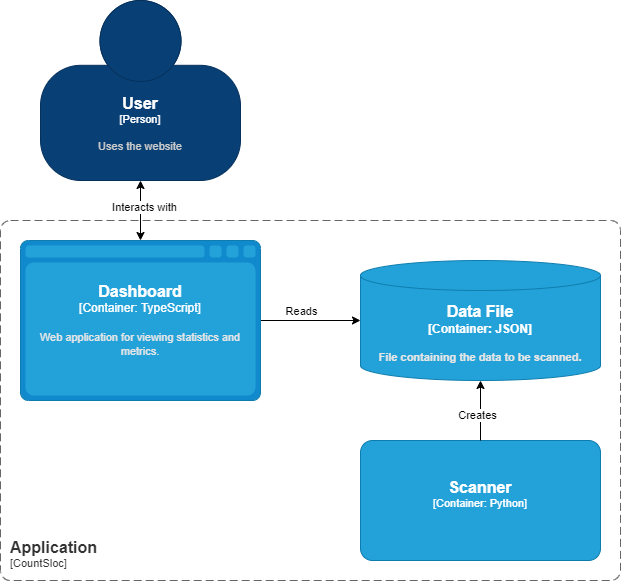

The diagram above was exported from draw.io. Its source (the exported page's mxGraphModel, read from the mxfile embedded in the PNG):
<mxGraphModel dx="974" dy="1139" grid="1" gridSize="10" guides="1" tooltips="1" connect="1" arrows="1" fold="1" page="1" pageScale="1" pageWidth="850" pageHeight="1100" math="0" shadow="0">
  <root>
    <mxCell id="0" />
    <mxCell id="1" parent="0" />
    <object placeholders="1" c4Name="Application" c4Type="ContainerScopeBoundary" c4Application="CountSloc" label="&lt;font style=&quot;font-size: 16px&quot;&gt;&lt;b&gt;&lt;div style=&quot;text-align: left&quot;&gt;%c4Name%&lt;/div&gt;&lt;/b&gt;&lt;/font&gt;&lt;div style=&quot;text-align: left&quot;&gt;[%c4Application%]&lt;/div&gt;" id="2">
      <mxCell style="rounded=1;fontSize=11;whiteSpace=wrap;html=1;dashed=1;arcSize=20;fillColor=none;strokeColor=#666666;fontColor=#333333;labelBackgroundColor=none;align=left;verticalAlign=bottom;labelBorderColor=none;spacingTop=0;spacing=10;dashPattern=8 4;metaEdit=1;rotatable=0;perimeter=rectanglePerimeter;noLabel=0;labelPadding=0;allowArrows=0;connectable=0;expand=0;recursiveResize=0;editable=1;pointerEvents=0;absoluteArcSize=1;points=[[0.25,0,0],[0.5,0,0],[0.75,0,0],[1,0.25,0],[1,0.5,0],[1,0.75,0],[0.75,1,0],[0.5,1,0],[0.25,1,0],[0,0.75,0],[0,0.5,0],[0,0.25,0]];" vertex="1" parent="1">
        <mxGeometry x="60" y="260" width="620" height="360" as="geometry" />
      </mxCell>
    </object>
    <mxCell id="8" style="edgeStyle=none;html=1;entryX=0;entryY=0.5;entryDx=0;entryDy=0;entryPerimeter=0;" edge="1" parent="1" source="3" target="4">
      <mxGeometry relative="1" as="geometry">
        <mxPoint x="410" y="360" as="targetPoint" />
      </mxGeometry>
    </mxCell>
    <mxCell id="9" value="Reads" style="edgeLabel;html=1;align=center;verticalAlign=middle;resizable=0;points=[];" vertex="1" connectable="0" parent="8">
      <mxGeometry x="-0.2133" y="-3" relative="1" as="geometry">
        <mxPoint x="1" y="-13" as="offset" />
      </mxGeometry>
    </mxCell>
    <object c4Name="Dashboard" c4Type="Container" c4Technology="TypeScript" c4Description="Web application for viewing statistics and metrics." label="&lt;font style=&quot;font-size: 16px&quot;&gt;&lt;b&gt;%c4Name%&lt;/b&gt;&lt;/font&gt;&lt;div&gt;[%c4Type%:&amp;nbsp;%c4Technology%]&lt;/div&gt;&lt;br&gt;&lt;div&gt;&lt;font style=&quot;font-size: 11px&quot;&gt;&lt;font color=&quot;#E6E6E6&quot;&gt;%c4Description%&lt;/font&gt;&lt;/div&gt;" placeholders="1" id="3">
      <mxCell style="shape=mxgraph.c4.webBrowserContainer2;whiteSpace=wrap;html=1;boundedLbl=1;rounded=0;labelBackgroundColor=none;strokeColor=#118ACD;fillColor=#23A2D9;strokeColor=#118ACD;strokeColor2=#0E7DAD;fontSize=12;fontColor=#ffffff;align=center;metaEdit=1;points=[[0.5,0,0],[1,0.25,0],[1,0.5,0],[1,0.75,0],[0.5,1,0],[0,0.75,0],[0,0.5,0],[0,0.25,0]];resizable=0;" vertex="1" parent="1">
        <mxGeometry x="80" y="280" width="240" height="160" as="geometry" />
      </mxCell>
    </object>
    <object placeholders="1" c4Name="Data File" c4Type="Container" c4Technology="JSON" c4Description="File containing the data to be scanned." label="&lt;font style=&quot;font-size: 16px&quot;&gt;&lt;span&gt;%c4Name%&lt;/span&gt;&lt;/font&gt;&lt;div&gt;[%c4Type%:&amp;nbsp;%c4Technology%]&lt;/div&gt;&lt;br&gt;&lt;div&gt;&lt;font style=&quot;font-size: 11px&quot;&gt;&lt;font color=&quot;#E6E6E6&quot;&gt;%c4Description%&lt;/font&gt;&lt;/font&gt;&lt;/div&gt;" id="4">
      <mxCell style="shape=cylinder3;size=15;whiteSpace=wrap;html=1;boundedLbl=1;rounded=0;labelBackgroundColor=none;fillColor=#23A2D9;fontSize=12;fontColor=#ffffff;align=center;strokeColor=#0E7DAD;metaEdit=1;points=[[0.5,0,0],[1,0.25,0],[1,0.5,0],[1,0.75,0],[0.5,1,0],[0,0.75,0],[0,0.5,0],[0,0.25,0]];resizable=0;fontStyle=1" vertex="1" parent="1">
        <mxGeometry x="420" y="300" width="240" height="120" as="geometry" />
      </mxCell>
    </object>
    <object placeholders="1" c4Name="Scanner" c4Type="Container" c4Technology="Python" c4Description="" label="&lt;font style=&quot;font-size: 16px&quot;&gt;&lt;b&gt;%c4Name%&lt;/b&gt;&lt;/font&gt;&lt;div&gt;[%c4Type%: %c4Technology%]&lt;/div&gt;&lt;br&gt;&lt;div&gt;&lt;font style=&quot;font-size: 11px&quot;&gt;&lt;font color=&quot;#E6E6E6&quot;&gt;%c4Description%&lt;/font&gt;&lt;/div&gt;" id="6">
      <mxCell style="rounded=1;whiteSpace=wrap;html=1;fontSize=11;labelBackgroundColor=none;fillColor=#23A2D9;fontColor=#ffffff;align=center;arcSize=10;strokeColor=#0E7DAD;metaEdit=1;resizable=0;points=[[0.25,0,0],[0.5,0,0],[0.75,0,0],[1,0.25,0],[1,0.5,0],[1,0.75,0],[0.75,1,0],[0.5,1,0],[0.25,1,0],[0,0.75,0],[0,0.5,0],[0,0.25,0]];" vertex="1" parent="1">
        <mxGeometry x="420" y="480" width="240" height="120" as="geometry" />
      </mxCell>
    </object>
    <mxCell id="7" style="edgeStyle=none;html=1;entryX=0.5;entryY=1;entryDx=0;entryDy=0;entryPerimeter=0;" edge="1" parent="1" source="6" target="4">
      <mxGeometry relative="1" as="geometry" />
    </mxCell>
    <mxCell id="10" value="Creates" style="edgeLabel;html=1;align=center;verticalAlign=middle;resizable=0;points=[];" vertex="1" connectable="0" parent="7">
      <mxGeometry x="-0.1333" y="4" relative="1" as="geometry">
        <mxPoint as="offset" />
      </mxGeometry>
    </mxCell>
    <object placeholders="1" c4Name="User" c4Type="Person" c4Description="Uses the website" label="&lt;font style=&quot;font-size: 16px&quot;&gt;&lt;b&gt;%c4Name%&lt;/b&gt;&lt;/font&gt;&lt;div&gt;[%c4Type%]&lt;/div&gt;&lt;br&gt;&lt;div&gt;&lt;font style=&quot;font-size: 11px&quot;&gt;&lt;font color=&quot;#cccccc&quot;&gt;%c4Description%&lt;/font&gt;&lt;/div&gt;" id="11">
      <mxCell style="html=1;fontSize=11;dashed=0;whiteSpace=wrap;fillColor=#083F75;strokeColor=#06315C;fontColor=#ffffff;shape=mxgraph.c4.person2;align=center;metaEdit=1;points=[[0.5,0,0],[1,0.5,0],[1,0.75,0],[0.75,1,0],[0.5,1,0],[0.25,1,0],[0,0.75,0],[0,0.5,0]];resizable=0;" vertex="1" parent="1">
        <mxGeometry x="100" y="40" width="200" height="180" as="geometry" />
      </mxCell>
    </object>
    <mxCell id="12" style="edgeStyle=none;html=1;entryX=0.5;entryY=0;entryDx=0;entryDy=0;entryPerimeter=0;startArrow=classic;startFill=1;" edge="1" parent="1" source="11" target="3">
      <mxGeometry relative="1" as="geometry" />
    </mxCell>
    <mxCell id="13" value="Interacts with" style="edgeLabel;html=1;align=center;verticalAlign=middle;resizable=0;points=[];" vertex="1" connectable="0" parent="12">
      <mxGeometry x="-0.1333" y="3" relative="1" as="geometry">
        <mxPoint as="offset" />
      </mxGeometry>
    </mxCell>
  </root>
</mxGraphModel>